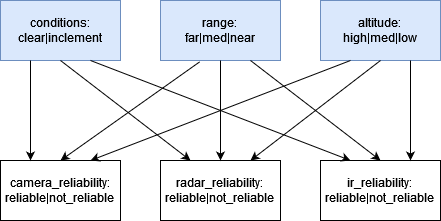

The diagram above was exported from draw.io. Its source (the exported page's mxGraphModel, read from the mxfile embedded in the PNG):
<mxGraphModel dx="584" dy="-346" grid="1" gridSize="10" guides="1" tooltips="1" connect="1" arrows="1" fold="1" page="1" pageScale="1" pageWidth="850" pageHeight="1100" math="0" shadow="0">
  <root>
    <mxCell id="0" />
    <mxCell id="1" parent="0" />
    <mxCell id="55e46EN5eBwCj2ErX3yO-1" value="&lt;div&gt;conditions:&lt;/div&gt;&lt;div&gt;clear|inclement&lt;br&gt;&lt;/div&gt;" style="rounded=0;whiteSpace=wrap;html=1;fillColor=#dae8fc;strokeColor=#6c8ebf;" vertex="1" parent="1">
      <mxGeometry x="880" y="1120" width="120" height="60" as="geometry" />
    </mxCell>
    <mxCell id="55e46EN5eBwCj2ErX3yO-2" value="&lt;div&gt;range:&lt;/div&gt;&lt;div&gt;far|med|near&lt;br&gt;&lt;/div&gt;" style="rounded=0;whiteSpace=wrap;html=1;fillColor=#dae8fc;strokeColor=#6c8ebf;" vertex="1" parent="1">
      <mxGeometry x="1040" y="1120" width="120" height="60" as="geometry" />
    </mxCell>
    <mxCell id="55e46EN5eBwCj2ErX3yO-3" value="&lt;div&gt;altitude:&lt;/div&gt;&lt;div&gt;high|med|low&lt;br&gt;&lt;/div&gt;" style="rounded=0;whiteSpace=wrap;html=1;fillColor=#dae8fc;strokeColor=#6c8ebf;" vertex="1" parent="1">
      <mxGeometry x="1200" y="1120" width="120" height="60" as="geometry" />
    </mxCell>
    <mxCell id="55e46EN5eBwCj2ErX3yO-4" value="&lt;div&gt;camera_reliability:&lt;/div&gt;&lt;div&gt;reliable|not_reliable&lt;br&gt;&lt;/div&gt;" style="rounded=0;whiteSpace=wrap;html=1;" vertex="1" parent="1">
      <mxGeometry x="880" y="1280" width="120" height="60" as="geometry" />
    </mxCell>
    <mxCell id="55e46EN5eBwCj2ErX3yO-5" value="&lt;div&gt;radar_reliability:&lt;/div&gt;&lt;div&gt;reliable|not_reliable&lt;br&gt;&lt;/div&gt;" style="rounded=0;whiteSpace=wrap;html=1;" vertex="1" parent="1">
      <mxGeometry x="1040" y="1280" width="120" height="60" as="geometry" />
    </mxCell>
    <mxCell id="55e46EN5eBwCj2ErX3yO-6" value="&lt;div&gt;ir_reliability:&lt;/div&gt;&lt;div&gt;reliable|not_reliable&lt;br&gt;&lt;/div&gt;" style="rounded=0;whiteSpace=wrap;html=1;" vertex="1" parent="1">
      <mxGeometry x="1200" y="1280" width="120" height="60" as="geometry" />
    </mxCell>
    <mxCell id="55e46EN5eBwCj2ErX3yO-7" value="" style="endArrow=classic;html=1;rounded=0;exitX=0.5;exitY=1;exitDx=0;exitDy=0;entryX=0.25;entryY=0;entryDx=0;entryDy=0;" edge="1" parent="1" source="55e46EN5eBwCj2ErX3yO-1" target="55e46EN5eBwCj2ErX3yO-5">
      <mxGeometry width="50" height="50" relative="1" as="geometry">
        <mxPoint x="1050" y="1230" as="sourcePoint" />
        <mxPoint x="1100" y="1180" as="targetPoint" />
      </mxGeometry>
    </mxCell>
    <mxCell id="55e46EN5eBwCj2ErX3yO-8" value="" style="endArrow=classic;html=1;rounded=0;exitX=0.25;exitY=1;exitDx=0;exitDy=0;entryX=0.25;entryY=0;entryDx=0;entryDy=0;" edge="1" parent="1" source="55e46EN5eBwCj2ErX3yO-1" target="55e46EN5eBwCj2ErX3yO-4">
      <mxGeometry width="50" height="50" relative="1" as="geometry">
        <mxPoint x="790" y="1300" as="sourcePoint" />
        <mxPoint x="840" y="1250" as="targetPoint" />
      </mxGeometry>
    </mxCell>
    <mxCell id="55e46EN5eBwCj2ErX3yO-9" value="" style="endArrow=classic;html=1;rounded=0;exitX=0.75;exitY=1;exitDx=0;exitDy=0;entryX=0.25;entryY=0;entryDx=0;entryDy=0;" edge="1" parent="1" source="55e46EN5eBwCj2ErX3yO-1" target="55e46EN5eBwCj2ErX3yO-6">
      <mxGeometry width="50" height="50" relative="1" as="geometry">
        <mxPoint x="1130" y="1260" as="sourcePoint" />
        <mxPoint x="1180" y="1210" as="targetPoint" />
      </mxGeometry>
    </mxCell>
    <mxCell id="55e46EN5eBwCj2ErX3yO-10" value="" style="endArrow=classic;html=1;rounded=0;exitX=0.327;exitY=1.022;exitDx=0;exitDy=0;exitPerimeter=0;entryX=0.5;entryY=0;entryDx=0;entryDy=0;" edge="1" parent="1" source="55e46EN5eBwCj2ErX3yO-2" target="55e46EN5eBwCj2ErX3yO-4">
      <mxGeometry width="50" height="50" relative="1" as="geometry">
        <mxPoint x="1120" y="1190" as="sourcePoint" />
        <mxPoint x="1170" y="1140" as="targetPoint" />
      </mxGeometry>
    </mxCell>
    <mxCell id="55e46EN5eBwCj2ErX3yO-11" value="" style="endArrow=classic;html=1;rounded=0;exitX=0.5;exitY=1;exitDx=0;exitDy=0;entryX=0.5;entryY=0;entryDx=0;entryDy=0;" edge="1" parent="1" source="55e46EN5eBwCj2ErX3yO-2" target="55e46EN5eBwCj2ErX3yO-5">
      <mxGeometry width="50" height="50" relative="1" as="geometry">
        <mxPoint x="1430" y="1270" as="sourcePoint" />
        <mxPoint x="1480" y="1220" as="targetPoint" />
      </mxGeometry>
    </mxCell>
    <mxCell id="55e46EN5eBwCj2ErX3yO-12" value="" style="endArrow=classic;html=1;rounded=0;exitX=0.75;exitY=1;exitDx=0;exitDy=0;entryX=0.5;entryY=0;entryDx=0;entryDy=0;" edge="1" parent="1" source="55e46EN5eBwCj2ErX3yO-2" target="55e46EN5eBwCj2ErX3yO-6">
      <mxGeometry width="50" height="50" relative="1" as="geometry">
        <mxPoint x="1510" y="1250" as="sourcePoint" />
        <mxPoint x="1560" y="1200" as="targetPoint" />
      </mxGeometry>
    </mxCell>
    <mxCell id="55e46EN5eBwCj2ErX3yO-13" value="" style="endArrow=classic;html=1;rounded=0;exitX=0.25;exitY=1;exitDx=0;exitDy=0;entryX=0.75;entryY=0;entryDx=0;entryDy=0;" edge="1" parent="1" source="55e46EN5eBwCj2ErX3yO-3" target="55e46EN5eBwCj2ErX3yO-4">
      <mxGeometry width="50" height="50" relative="1" as="geometry">
        <mxPoint x="1460" y="1290" as="sourcePoint" />
        <mxPoint x="1510" y="1240" as="targetPoint" />
      </mxGeometry>
    </mxCell>
    <mxCell id="55e46EN5eBwCj2ErX3yO-14" value="" style="endArrow=classic;html=1;rounded=0;exitX=0.5;exitY=1;exitDx=0;exitDy=0;entryX=0.75;entryY=0;entryDx=0;entryDy=0;" edge="1" parent="1" source="55e46EN5eBwCj2ErX3yO-3" target="55e46EN5eBwCj2ErX3yO-5">
      <mxGeometry width="50" height="50" relative="1" as="geometry">
        <mxPoint x="1530" y="1330" as="sourcePoint" />
        <mxPoint x="1580" y="1280" as="targetPoint" />
      </mxGeometry>
    </mxCell>
    <mxCell id="55e46EN5eBwCj2ErX3yO-15" value="" style="endArrow=classic;html=1;rounded=0;exitX=0.75;exitY=1;exitDx=0;exitDy=0;entryX=0.75;entryY=0;entryDx=0;entryDy=0;" edge="1" parent="1" source="55e46EN5eBwCj2ErX3yO-3" target="55e46EN5eBwCj2ErX3yO-6">
      <mxGeometry width="50" height="50" relative="1" as="geometry">
        <mxPoint x="1560" y="1430" as="sourcePoint" />
        <mxPoint x="1610" y="1380" as="targetPoint" />
      </mxGeometry>
    </mxCell>
  </root>
</mxGraphModel>